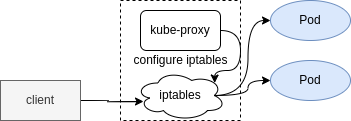

The diagram above was exported from draw.io. Its source (the exported page's mxGraphModel, read from the mxfile embedded in the PNG):
<mxGraphModel dx="918" dy="807" grid="1" gridSize="10" guides="1" tooltips="1" connect="1" arrows="1" fold="1" page="1" pageScale="1" pageWidth="827" pageHeight="1169" math="0" shadow="0">
  <root>
    <mxCell id="0" />
    <mxCell id="1" parent="0" />
    <mxCell id="kfkm5hNAuqar8uiRoxHu-11" style="edgeStyle=orthogonalEdgeStyle;curved=1;rounded=0;orthogonalLoop=1;jettySize=auto;html=1;exitX=1;exitY=0.5;exitDx=0;exitDy=0;entryX=0.089;entryY=0.62;entryDx=0;entryDy=0;entryPerimeter=0;" parent="1" source="kfkm5hNAuqar8uiRoxHu-1" target="kfkm5hNAuqar8uiRoxHu-3" edge="1">
      <mxGeometry relative="1" as="geometry" />
    </mxCell>
    <mxCell id="kfkm5hNAuqar8uiRoxHu-1" value="client" style="rounded=0;whiteSpace=wrap;html=1;fillColor=#f5f5f5;strokeColor=#666666;fontColor=#333333;" parent="1" vertex="1">
      <mxGeometry x="80" y="280" width="80" height="40" as="geometry" />
    </mxCell>
    <mxCell id="kfkm5hNAuqar8uiRoxHu-2" value="" style="whiteSpace=wrap;html=1;aspect=fixed;fillColor=none;dashed=1;" parent="1" vertex="1">
      <mxGeometry x="200" y="200" width="120" height="120" as="geometry" />
    </mxCell>
    <mxCell id="kfkm5hNAuqar8uiRoxHu-9" style="edgeStyle=orthogonalEdgeStyle;curved=1;rounded=0;orthogonalLoop=1;jettySize=auto;html=1;exitX=0.875;exitY=0.5;exitDx=0;exitDy=0;exitPerimeter=0;entryX=0;entryY=0.5;entryDx=0;entryDy=0;" parent="1" source="kfkm5hNAuqar8uiRoxHu-3" target="kfkm5hNAuqar8uiRoxHu-8" edge="1">
      <mxGeometry relative="1" as="geometry" />
    </mxCell>
    <mxCell id="kfkm5hNAuqar8uiRoxHu-10" style="edgeStyle=orthogonalEdgeStyle;curved=1;rounded=0;orthogonalLoop=1;jettySize=auto;html=1;exitX=0.875;exitY=0.5;exitDx=0;exitDy=0;exitPerimeter=0;entryX=0;entryY=0.5;entryDx=0;entryDy=0;" parent="1" source="kfkm5hNAuqar8uiRoxHu-3" target="kfkm5hNAuqar8uiRoxHu-7" edge="1">
      <mxGeometry relative="1" as="geometry" />
    </mxCell>
    <mxCell id="kfkm5hNAuqar8uiRoxHu-3" value="iptables" style="ellipse;shape=cloud;whiteSpace=wrap;html=1;strokeColor=#000000;fillColor=none;" parent="1" vertex="1">
      <mxGeometry x="215" y="270" width="90" height="50" as="geometry" />
    </mxCell>
    <mxCell id="kfkm5hNAuqar8uiRoxHu-6" style="edgeStyle=orthogonalEdgeStyle;rounded=0;orthogonalLoop=1;jettySize=auto;html=1;exitX=1;exitY=0.5;exitDx=0;exitDy=0;entryX=0.88;entryY=0.25;entryDx=0;entryDy=0;entryPerimeter=0;curved=1;" parent="1" source="kfkm5hNAuqar8uiRoxHu-4" target="kfkm5hNAuqar8uiRoxHu-3" edge="1">
      <mxGeometry relative="1" as="geometry" />
    </mxCell>
    <mxCell id="kfkm5hNAuqar8uiRoxHu-4" value="kube-proxy" style="rounded=1;whiteSpace=wrap;html=1;strokeColor=#000000;fillColor=none;" parent="1" vertex="1">
      <mxGeometry x="220" y="210" width="80" height="40" as="geometry" />
    </mxCell>
    <mxCell id="kfkm5hNAuqar8uiRoxHu-5" value="configure iptables" style="text;html=1;align=center;verticalAlign=middle;resizable=0;points=[];autosize=1;" parent="1" vertex="1">
      <mxGeometry x="205" y="250" width="110" height="20" as="geometry" />
    </mxCell>
    <mxCell id="kfkm5hNAuqar8uiRoxHu-7" value="Pod" style="ellipse;whiteSpace=wrap;html=1;strokeColor=#6c8ebf;fillColor=#dae8fc;fontColor=#000000;" parent="1" vertex="1">
      <mxGeometry x="350" y="200" width="80" height="40" as="geometry" />
    </mxCell>
    <mxCell id="kfkm5hNAuqar8uiRoxHu-8" value="Pod" style="ellipse;whiteSpace=wrap;html=1;strokeColor=#6c8ebf;fillColor=#dae8fc;fontColor=#000000;" parent="1" vertex="1">
      <mxGeometry x="350" y="260" width="80" height="40" as="geometry" />
    </mxCell>
  </root>
</mxGraphModel>